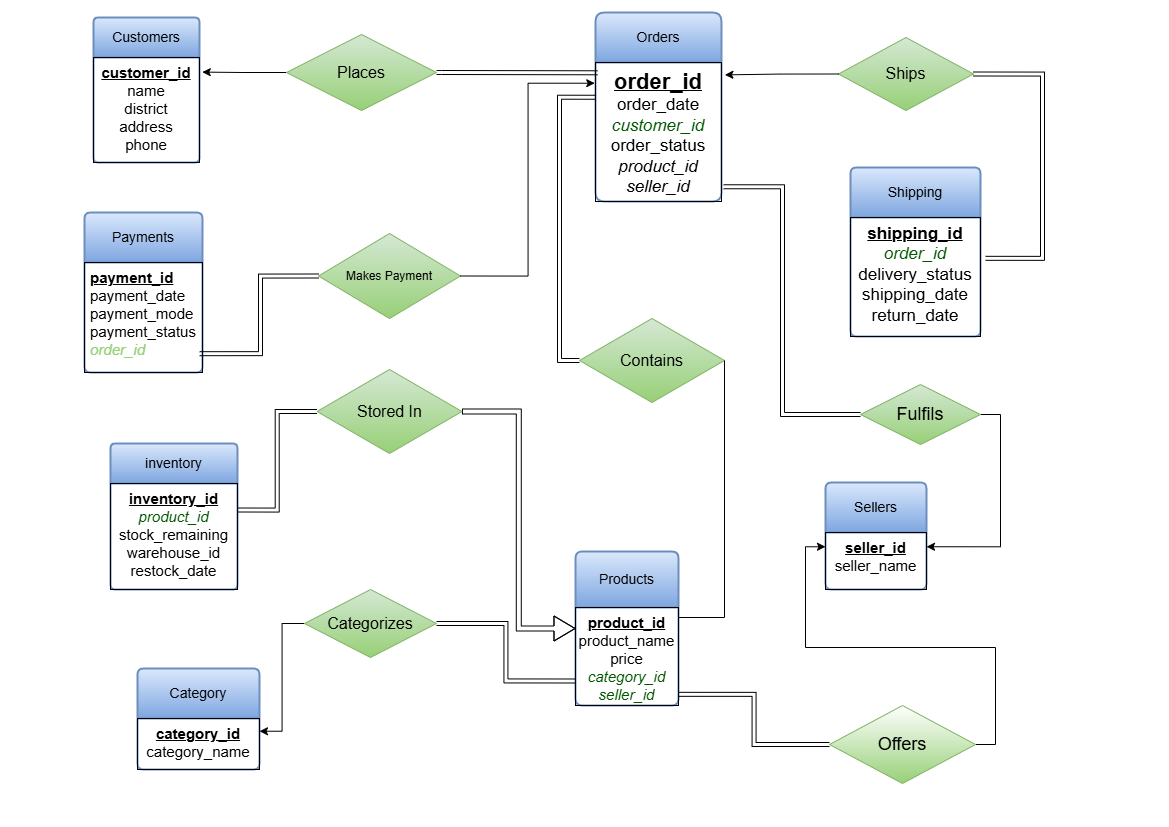

The diagram above was exported from draw.io. Its source (the exported page's mxGraphModel, read from the mxfile embedded in the PNG):
<mxGraphModel dx="1214" dy="789" grid="0" gridSize="10" guides="1" tooltips="1" connect="1" arrows="1" fold="1" page="1" pageScale="1" pageWidth="1169" pageHeight="827" background="light-dark(#FFFFFF,#EEEEEE)" math="0" shadow="0">
  <root>
    <mxCell id="0" />
    <mxCell id="1" parent="0" />
    <mxCell id="vRbGoURUn1Mtr5-Fh3RJ-128" value="Customers" style="swimlane;childLayout=stackLayout;horizontal=1;startSize=40;horizontalStack=0;rounded=1;fontSize=14;fontStyle=0;strokeWidth=2;resizeParent=0;resizeLast=1;shadow=0;dashed=0;align=center;arcSize=4;whiteSpace=wrap;html=1;strokeColor=#6c8ebf;fillColor=#dae8fc;gradientColor=#7ea6e0;" parent="1" vertex="1">
      <mxGeometry x="93" y="17" width="106" height="145" as="geometry" />
    </mxCell>
    <mxCell id="vRbGoURUn1Mtr5-Fh3RJ-129" value="&lt;u&gt;&lt;b&gt;&lt;font style=&quot;font-size: 15px;&quot;&gt;customer_id&lt;/font&gt;&lt;/b&gt;&lt;/u&gt;&lt;div&gt;&lt;font style=&quot;font-size: 15px;&quot;&gt;name&lt;/font&gt;&lt;/div&gt;&lt;div&gt;&lt;font style=&quot;font-size: 15px;&quot;&gt;district&lt;/font&gt;&lt;/div&gt;&lt;div&gt;&lt;font style=&quot;font-size: 15px;&quot;&gt;address&lt;/font&gt;&lt;/div&gt;&lt;div&gt;&lt;font style=&quot;font-size: 15px;&quot;&gt;phone&lt;/font&gt;&lt;/div&gt;" style="align=center;strokeColor=light-dark(#000000,#000000);fillColor=none;spacingLeft=4;spacingRight=4;fontSize=12;verticalAlign=top;resizable=0;rotatable=0;part=1;html=1;whiteSpace=wrap;fontColor=light-dark(#000000,#000000);" parent="vRbGoURUn1Mtr5-Fh3RJ-128" vertex="1">
      <mxGeometry y="40" width="106" height="105" as="geometry" />
    </mxCell>
    <mxCell id="vRbGoURUn1Mtr5-Fh3RJ-135" value="Sellers" style="swimlane;childLayout=stackLayout;horizontal=1;startSize=50;horizontalStack=0;rounded=1;fontSize=14;fontStyle=0;strokeWidth=2;resizeParent=0;resizeLast=1;shadow=0;dashed=0;align=center;arcSize=4;whiteSpace=wrap;html=1;strokeColor=#6c8ebf;fillColor=#dae8fc;gradientColor=#7ea6e0;" parent="1" vertex="1">
      <mxGeometry x="825" y="482" width="101" height="107" as="geometry" />
    </mxCell>
    <mxCell id="vRbGoURUn1Mtr5-Fh3RJ-136" value="&lt;u&gt;&lt;font style=&quot;font-size: 15px;&quot;&gt;&lt;b&gt;seller_id&lt;/b&gt;&lt;/font&gt;&lt;/u&gt;&lt;div&gt;&lt;font style=&quot;font-size: 15px;&quot;&gt;seller_name&lt;/font&gt;&lt;/div&gt;" style="align=center;strokeColor=light-dark(#000000,#000000);fillColor=none;spacingLeft=4;spacingRight=4;fontSize=12;verticalAlign=top;resizable=0;rotatable=0;part=1;html=1;whiteSpace=wrap;fontColor=light-dark(#000000,#000000);" parent="vRbGoURUn1Mtr5-Fh3RJ-135" vertex="1">
      <mxGeometry y="50" width="101" height="57" as="geometry" />
    </mxCell>
    <mxCell id="vRbGoURUn1Mtr5-Fh3RJ-137" value="Category" style="swimlane;childLayout=stackLayout;horizontal=1;startSize=50;horizontalStack=0;rounded=1;fontSize=14;fontStyle=0;strokeWidth=2;resizeParent=0;resizeLast=1;shadow=0;dashed=0;align=center;arcSize=4;whiteSpace=wrap;html=1;strokeColor=#6c8ebf;fillColor=#dae8fc;gradientColor=#7ea6e0;" parent="1" vertex="1">
      <mxGeometry x="137" y="668" width="122" height="101" as="geometry" />
    </mxCell>
    <mxCell id="vRbGoURUn1Mtr5-Fh3RJ-138" value="&lt;u&gt;&lt;font style=&quot;font-size: 15px;&quot;&gt;&lt;b&gt;category_id&lt;/b&gt;&lt;/font&gt;&lt;/u&gt;&lt;div&gt;&lt;font style=&quot;font-size: 15px;&quot;&gt;category_name&lt;/font&gt;&lt;/div&gt;" style="align=center;strokeColor=light-dark(#000000,#000000);fillColor=none;spacingLeft=4;spacingRight=4;fontSize=12;verticalAlign=top;resizable=0;rotatable=0;part=1;html=1;whiteSpace=wrap;fontColor=light-dark(#000000,#000000);" parent="vRbGoURUn1Mtr5-Fh3RJ-137" vertex="1">
      <mxGeometry y="50" width="122" height="51" as="geometry" />
    </mxCell>
    <mxCell id="vRbGoURUn1Mtr5-Fh3RJ-139" value="Products" style="swimlane;childLayout=stackLayout;horizontal=1;startSize=56;horizontalStack=0;rounded=1;fontSize=14;fontStyle=0;strokeWidth=2;resizeParent=0;resizeLast=1;shadow=0;dashed=0;align=center;arcSize=4;whiteSpace=wrap;html=1;strokeColor=#6c8ebf;fillColor=#dae8fc;gradientColor=#7ea6e0;" parent="1" vertex="1">
      <mxGeometry x="575" y="551" width="103" height="154" as="geometry" />
    </mxCell>
    <mxCell id="vRbGoURUn1Mtr5-Fh3RJ-140" value="&lt;u&gt;&lt;font style=&quot;font-size: 15px;&quot;&gt;&lt;b&gt;product_id&lt;/b&gt;&lt;/font&gt;&lt;/u&gt;&lt;div&gt;&lt;font style=&quot;font-size: 15px;&quot;&gt;product_name&lt;/font&gt;&lt;/div&gt;&lt;div&gt;&lt;font style=&quot;font-size: 15px;&quot;&gt;price&lt;/font&gt;&lt;/div&gt;&lt;div&gt;&lt;font style=&quot;font-size: 15px; color: light-dark(rgb(0, 87, 0), rgb(0, 153, 0));&quot;&gt;&lt;i&gt;category_id&lt;/i&gt;&lt;/font&gt;&lt;/div&gt;&lt;div&gt;&lt;font style=&quot;font-size: 15px; color: light-dark(rgb(0, 87, 0), rgb(0, 153, 0));&quot;&gt;&lt;i&gt;seller_id&lt;/i&gt;&lt;/font&gt;&lt;/div&gt;" style="align=center;strokeColor=light-dark(#000000,#000000);fillColor=none;spacingLeft=4;spacingRight=4;fontSize=12;verticalAlign=top;resizable=0;rotatable=0;part=1;html=1;whiteSpace=wrap;fontColor=light-dark(#000000,#000000);" parent="vRbGoURUn1Mtr5-Fh3RJ-139" vertex="1">
      <mxGeometry y="56" width="103" height="98" as="geometry" />
    </mxCell>
    <mxCell id="vRbGoURUn1Mtr5-Fh3RJ-141" value="Orders" style="swimlane;childLayout=stackLayout;horizontal=1;startSize=50;horizontalStack=0;rounded=1;fontSize=14;fontStyle=0;strokeWidth=2;resizeParent=0;resizeLast=1;shadow=0;dashed=0;align=center;arcSize=6;whiteSpace=wrap;html=1;strokeColor=#6c8ebf;fillColor=#dae8fc;gradientColor=#7ea6e0;" parent="1" vertex="1">
      <mxGeometry x="595" y="12" width="126" height="189" as="geometry" />
    </mxCell>
    <mxCell id="vRbGoURUn1Mtr5-Fh3RJ-142" value="&lt;u&gt;&lt;font style=&quot;font-size: 22px;&quot;&gt;&lt;b style=&quot;&quot;&gt;order_id&lt;/b&gt;&lt;/font&gt;&lt;/u&gt;&lt;div&gt;&lt;font style=&quot;font-size: 17px;&quot;&gt;order_date&lt;/font&gt;&lt;/div&gt;&lt;div&gt;&lt;font style=&quot;font-size: 17px; color: light-dark(rgb(0, 87, 0), rgb(0, 153, 0));&quot;&gt;&lt;i style=&quot;&quot;&gt;customer_id&lt;/i&gt;&lt;/font&gt;&lt;/div&gt;&lt;div&gt;&lt;font style=&quot;font-size: 17px;&quot;&gt;order_status&lt;/font&gt;&lt;/div&gt;&lt;div&gt;&lt;font style=&quot;font-size: 17px; color: light-dark(rgb(0, 0, 0), rgb(0, 153, 0));&quot;&gt;&lt;i&gt;product_id&lt;/i&gt;&lt;/font&gt;&lt;/div&gt;&lt;div&gt;&lt;font style=&quot;font-size: 17px; color: light-dark(rgb(0, 0, 0), rgb(0, 153, 0));&quot;&gt;&lt;i&gt;seller_id&lt;/i&gt;&lt;/font&gt;&lt;/div&gt;" style="align=center;strokeColor=light-dark(#000000,#000000);fillColor=none;spacingLeft=4;spacingRight=4;fontSize=12;verticalAlign=top;resizable=0;rotatable=0;part=1;html=1;whiteSpace=wrap;fontColor=light-dark(#000000,#000000);" parent="vRbGoURUn1Mtr5-Fh3RJ-141" vertex="1">
      <mxGeometry y="50" width="126" height="139" as="geometry" />
    </mxCell>
    <mxCell id="vRbGoURUn1Mtr5-Fh3RJ-143" value="inventory" style="swimlane;childLayout=stackLayout;horizontal=1;startSize=40;horizontalStack=0;rounded=1;fontSize=14;fontStyle=0;strokeWidth=2;resizeParent=0;resizeLast=1;shadow=0;dashed=0;align=center;arcSize=4;whiteSpace=wrap;html=1;strokeColor=#6c8ebf;fillColor=#dae8fc;gradientColor=#7ea6e0;" parent="1" vertex="1">
      <mxGeometry x="110" y="443" width="127" height="146" as="geometry" />
    </mxCell>
    <mxCell id="vRbGoURUn1Mtr5-Fh3RJ-144" value="&lt;u&gt;&lt;font style=&quot;font-size: 15px;&quot;&gt;&lt;b&gt;inventory_id&lt;/b&gt;&lt;/font&gt;&lt;/u&gt;&lt;div&gt;&lt;font style=&quot;font-size: 15px; color: light-dark(rgb(0, 87, 0), rgb(0, 153, 0));&quot;&gt;&lt;i&gt;product_id&lt;/i&gt;&lt;/font&gt;&lt;/div&gt;&lt;div&gt;&lt;font style=&quot;font-size: 15px;&quot;&gt;stock_remaining&lt;/font&gt;&lt;/div&gt;&lt;div&gt;&lt;font style=&quot;font-size: 15px;&quot;&gt;warehouse_id&lt;/font&gt;&lt;/div&gt;&lt;div&gt;&lt;font style=&quot;font-size: 15px;&quot;&gt;restock_date&lt;/font&gt;&lt;/div&gt;" style="align=center;strokeColor=light-dark(#000000,#000000);fillColor=none;spacingLeft=4;spacingRight=4;fontSize=12;verticalAlign=top;resizable=0;rotatable=0;part=1;html=1;whiteSpace=wrap;fontColor=light-dark(#000000,#000000);" parent="vRbGoURUn1Mtr5-Fh3RJ-143" vertex="1">
      <mxGeometry y="40" width="127" height="106" as="geometry" />
    </mxCell>
    <mxCell id="vRbGoURUn1Mtr5-Fh3RJ-145" value="Payments" style="swimlane;childLayout=stackLayout;horizontal=1;startSize=50;horizontalStack=0;rounded=1;fontSize=14;fontStyle=0;strokeWidth=2;resizeParent=0;resizeLast=1;shadow=0;dashed=0;align=center;arcSize=4;whiteSpace=wrap;html=1;strokeColor=#6c8ebf;fillColor=#dae8fc;gradientColor=#7ea6e0;" parent="1" vertex="1">
      <mxGeometry x="84" y="212" width="118" height="160" as="geometry" />
    </mxCell>
    <mxCell id="vRbGoURUn1Mtr5-Fh3RJ-146" value="&lt;u&gt;&lt;b&gt;&lt;font style=&quot;font-size: 15px;&quot;&gt;payment_id&lt;/font&gt;&lt;/b&gt;&lt;/u&gt;&lt;div&gt;&lt;font style=&quot;font-size: 15px;&quot;&gt;payment_date&lt;/font&gt;&lt;/div&gt;&lt;div&gt;&lt;font style=&quot;font-size: 15px;&quot;&gt;payment_mode&lt;/font&gt;&lt;/div&gt;&lt;div&gt;&lt;font style=&quot;font-size: 15px;&quot;&gt;payment_status&lt;/font&gt;&lt;/div&gt;&lt;div&gt;&lt;font style=&quot;font-size: 15px; color: light-dark(rgb(151, 208, 119), rgb(0, 102, 0));&quot;&gt;&lt;i style=&quot;&quot;&gt;order_id&lt;/i&gt;&lt;/font&gt;&lt;/div&gt;" style="align=left;strokeColor=light-dark(#000000,#000000);fillColor=none;spacingLeft=4;spacingRight=4;fontSize=12;verticalAlign=top;resizable=0;rotatable=0;part=1;html=1;whiteSpace=wrap;fontColor=light-dark(#000000,#000000);" parent="vRbGoURUn1Mtr5-Fh3RJ-145" vertex="1">
      <mxGeometry y="50" width="118" height="110" as="geometry" />
    </mxCell>
    <mxCell id="vRbGoURUn1Mtr5-Fh3RJ-147" value="Shipping" style="swimlane;childLayout=stackLayout;horizontal=1;startSize=50;horizontalStack=0;rounded=1;fontSize=14;fontStyle=0;strokeWidth=2;resizeParent=0;resizeLast=1;shadow=0;dashed=0;align=center;arcSize=4;whiteSpace=wrap;html=1;strokeColor=#6c8ebf;fillColor=#dae8fc;gradientColor=#7ea6e0;" parent="1" vertex="1">
      <mxGeometry x="850" y="167" width="130" height="169" as="geometry" />
    </mxCell>
    <mxCell id="vRbGoURUn1Mtr5-Fh3RJ-148" value="&lt;u&gt;&lt;font style=&quot;font-size: 17px;&quot;&gt;&lt;b&gt;shipping_id&lt;/b&gt;&lt;/font&gt;&lt;/u&gt;&lt;div&gt;&lt;font style=&quot;font-size: 17px; color: light-dark(rgb(0, 87, 0), rgb(0, 153, 0));&quot;&gt;&lt;i&gt;order_id&lt;/i&gt;&lt;/font&gt;&lt;/div&gt;&lt;div&gt;&lt;font style=&quot;font-size: 17px;&quot;&gt;delivery_status&lt;/font&gt;&lt;/div&gt;&lt;div&gt;&lt;font style=&quot;font-size: 17px;&quot;&gt;shipping_date&lt;/font&gt;&lt;/div&gt;&lt;div&gt;&lt;font style=&quot;font-size: 17px;&quot;&gt;return_date&lt;/font&gt;&lt;/div&gt;" style="align=center;strokeColor=light-dark(#000000,#000000);fillColor=none;spacingLeft=4;spacingRight=4;fontSize=12;verticalAlign=top;resizable=0;rotatable=0;part=1;html=1;whiteSpace=wrap;fontColor=light-dark(#000000,#000000);" parent="vRbGoURUn1Mtr5-Fh3RJ-147" vertex="1">
      <mxGeometry y="50" width="130" height="119" as="geometry" />
    </mxCell>
    <mxCell id="qMvQ3ZgegCaO6SSWO3HP-16" style="edgeStyle=orthogonalEdgeStyle;rounded=0;orthogonalLoop=1;jettySize=auto;html=1;exitX=0;exitY=0.5;exitDx=0;exitDy=0;entryX=1.026;entryY=0.139;entryDx=0;entryDy=0;entryPerimeter=0;strokeColor=light-dark(#000000,#000000);" parent="1" source="vRbGoURUn1Mtr5-Fh3RJ-151" target="vRbGoURUn1Mtr5-Fh3RJ-129" edge="1">
      <mxGeometry relative="1" as="geometry" />
    </mxCell>
    <mxCell id="vRbGoURUn1Mtr5-Fh3RJ-151" value="&lt;font style=&quot;font-size: 16px;&quot;&gt;Places&lt;/font&gt;" style="shape=rhombus;perimeter=rhombusPerimeter;whiteSpace=wrap;html=1;align=center;fillColor=#d5e8d4;strokeColor=#82b366;gradientColor=light-dark(#97D077,#77FF24);" parent="1" vertex="1">
      <mxGeometry x="286" y="34" width="150" height="76" as="geometry" />
    </mxCell>
    <mxCell id="qMvQ3ZgegCaO6SSWO3HP-40" style="edgeStyle=orthogonalEdgeStyle;rounded=0;orthogonalLoop=1;jettySize=auto;html=1;exitX=0;exitY=0.5;exitDx=0;exitDy=0;entryX=1;entryY=0.25;entryDx=0;entryDy=0;strokeColor=light-dark(#000000,#000000);" parent="1" source="vRbGoURUn1Mtr5-Fh3RJ-152" target="vRbGoURUn1Mtr5-Fh3RJ-138" edge="1">
      <mxGeometry relative="1" as="geometry" />
    </mxCell>
    <mxCell id="JcLg7ciEbzEBEMIEyEko-8" style="edgeStyle=orthogonalEdgeStyle;rounded=0;orthogonalLoop=1;jettySize=auto;html=1;exitX=1;exitY=0.5;exitDx=0;exitDy=0;entryX=0;entryY=0.75;entryDx=0;entryDy=0;shape=link;strokeColor=light-dark(#000000,#000000);" edge="1" parent="1" source="vRbGoURUn1Mtr5-Fh3RJ-152" target="vRbGoURUn1Mtr5-Fh3RJ-140">
      <mxGeometry relative="1" as="geometry" />
    </mxCell>
    <mxCell id="vRbGoURUn1Mtr5-Fh3RJ-152" value="&lt;font style=&quot;font-size: 16px;&quot;&gt;Categorizes&lt;/font&gt;" style="shape=rhombus;perimeter=rhombusPerimeter;whiteSpace=wrap;html=1;align=center;strokeColor=#82b366;fillColor=#d5e8d4;gradientColor=light-dark(#97D077,#27FF00);" parent="1" vertex="1">
      <mxGeometry x="304" y="589" width="132" height="68" as="geometry" />
    </mxCell>
    <mxCell id="qMvQ3ZgegCaO6SSWO3HP-7" style="edgeStyle=orthogonalEdgeStyle;rounded=0;orthogonalLoop=1;jettySize=auto;html=1;exitX=1;exitY=0.5;exitDx=0;exitDy=0;entryX=0;entryY=0.25;entryDx=0;entryDy=0;strokeColor=light-dark(#000000,#000000);" parent="1" source="vRbGoURUn1Mtr5-Fh3RJ-155" target="vRbGoURUn1Mtr5-Fh3RJ-136" edge="1">
      <mxGeometry relative="1" as="geometry" />
    </mxCell>
    <mxCell id="vRbGoURUn1Mtr5-Fh3RJ-155" value="&lt;font style=&quot;font-size: 18px;&quot;&gt;Offers&lt;/font&gt;" style="shape=rhombus;perimeter=rhombusPerimeter;whiteSpace=wrap;html=1;align=center;strokeColor=#82b366;fillColor=default;gradientColor=light-dark(#97D077,#0BFF00);" parent="1" vertex="1">
      <mxGeometry x="829" y="705" width="146" height="78" as="geometry" />
    </mxCell>
    <mxCell id="vRbGoURUn1Mtr5-Fh3RJ-156" value="&lt;font style=&quot;font-size: 16px;&quot;&gt;Ships&lt;/font&gt;" style="shape=rhombus;perimeter=rhombusPerimeter;whiteSpace=wrap;html=1;align=center;strokeColor=#82b366;fillColor=light-dark(#D5E8D4,#0AFF05);gradientColor=#97d077;" parent="1" vertex="1">
      <mxGeometry x="838" y="37" width="135" height="73" as="geometry" />
    </mxCell>
    <mxCell id="vRbGoURUn1Mtr5-Fh3RJ-157" value="Makes Payment" style="shape=rhombus;perimeter=rhombusPerimeter;whiteSpace=wrap;html=1;align=center;strokeColor=#82b366;fillColor=#d5e8d4;gradientColor=light-dark(#97D077,#19FF00);" parent="1" vertex="1">
      <mxGeometry x="318" y="233" width="142" height="85" as="geometry" />
    </mxCell>
    <mxCell id="qMvQ3ZgegCaO6SSWO3HP-3" style="edgeStyle=orthogonalEdgeStyle;rounded=0;orthogonalLoop=1;jettySize=auto;html=1;exitX=1;exitY=0.5;exitDx=0;exitDy=0;entryX=0;entryY=0.5;entryDx=0;entryDy=0;shape=flexArrow;strokeColor=light-dark(#000000,#000000);endWidth=19;endSize=6.67;width=5;" parent="1" source="vRbGoURUn1Mtr5-Fh3RJ-158" target="vRbGoURUn1Mtr5-Fh3RJ-139" edge="1">
      <mxGeometry relative="1" as="geometry" />
    </mxCell>
    <mxCell id="qMvQ3ZgegCaO6SSWO3HP-21" style="edgeStyle=orthogonalEdgeStyle;rounded=0;orthogonalLoop=1;jettySize=auto;html=1;exitX=0;exitY=0.5;exitDx=0;exitDy=0;entryX=1;entryY=0.25;entryDx=0;entryDy=0;shape=link;strokeColor=light-dark(#000000,#000000);" parent="1" source="vRbGoURUn1Mtr5-Fh3RJ-158" target="vRbGoURUn1Mtr5-Fh3RJ-144" edge="1">
      <mxGeometry relative="1" as="geometry" />
    </mxCell>
    <mxCell id="vRbGoURUn1Mtr5-Fh3RJ-158" value="&lt;font style=&quot;font-size: 16px;&quot;&gt;Stored In&lt;/font&gt;" style="shape=rhombus;perimeter=rhombusPerimeter;whiteSpace=wrap;html=1;align=center;strokeColor=#82b366;fillColor=light-dark(#D5E8D4,#2DFF00);gradientColor=#97d077;" parent="1" vertex="1">
      <mxGeometry x="316.5" y="369" width="145" height="84" as="geometry" />
    </mxCell>
    <mxCell id="qMvQ3ZgegCaO6SSWO3HP-13" style="edgeStyle=orthogonalEdgeStyle;rounded=0;orthogonalLoop=1;jettySize=auto;html=1;exitX=1;exitY=0.5;exitDx=0;exitDy=0;entryX=1;entryY=0.25;entryDx=0;entryDy=0;strokeColor=light-dark(#000000,#000000);" parent="1" source="vRbGoURUn1Mtr5-Fh3RJ-159" target="vRbGoURUn1Mtr5-Fh3RJ-136" edge="1">
      <mxGeometry relative="1" as="geometry" />
    </mxCell>
    <mxCell id="vRbGoURUn1Mtr5-Fh3RJ-159" value="&lt;font style=&quot;font-size: 18px;&quot;&gt;Fulfils&lt;/font&gt;" style="shape=rhombus;perimeter=rhombusPerimeter;whiteSpace=wrap;html=1;align=center;strokeColor=#82b366;fillColor=#d5e8d4;gradientColor=light-dark(#97D077,#4BFF03);" parent="1" vertex="1">
      <mxGeometry x="860" y="384" width="120" height="60" as="geometry" />
    </mxCell>
    <mxCell id="qMvQ3ZgegCaO6SSWO3HP-15" style="edgeStyle=orthogonalEdgeStyle;rounded=0;orthogonalLoop=1;jettySize=auto;html=1;exitX=0;exitY=0.5;exitDx=0;exitDy=0;entryX=1.027;entryY=0.089;entryDx=0;entryDy=0;entryPerimeter=0;strokeColor=light-dark(#000000,#000000);" parent="1" source="vRbGoURUn1Mtr5-Fh3RJ-156" target="vRbGoURUn1Mtr5-Fh3RJ-142" edge="1">
      <mxGeometry relative="1" as="geometry" />
    </mxCell>
    <mxCell id="qMvQ3ZgegCaO6SSWO3HP-20" style="edgeStyle=orthogonalEdgeStyle;rounded=0;orthogonalLoop=1;jettySize=auto;html=1;exitX=0;exitY=0.5;exitDx=0;exitDy=0;entryX=0.976;entryY=0.829;entryDx=0;entryDy=0;entryPerimeter=0;strokeColor=light-dark(#000000,#000000);shape=link;" parent="1" source="vRbGoURUn1Mtr5-Fh3RJ-157" target="vRbGoURUn1Mtr5-Fh3RJ-146" edge="1">
      <mxGeometry relative="1" as="geometry" />
    </mxCell>
    <mxCell id="qMvQ3ZgegCaO6SSWO3HP-30" style="edgeStyle=orthogonalEdgeStyle;rounded=0;orthogonalLoop=1;jettySize=auto;html=1;exitX=1;exitY=0.5;exitDx=0;exitDy=0;entryX=0.016;entryY=0.074;entryDx=0;entryDy=0;entryPerimeter=0;shape=link;strokeColor=light-dark(#000000,#000000);" parent="1" source="vRbGoURUn1Mtr5-Fh3RJ-151" target="vRbGoURUn1Mtr5-Fh3RJ-142" edge="1">
      <mxGeometry relative="1" as="geometry">
        <Array as="points">
          <mxPoint x="441" y="72" />
        </Array>
      </mxGeometry>
    </mxCell>
    <mxCell id="qMvQ3ZgegCaO6SSWO3HP-35" style="edgeStyle=orthogonalEdgeStyle;rounded=0;orthogonalLoop=1;jettySize=auto;html=1;exitX=1;exitY=0.5;exitDx=0;exitDy=0;entryX=-0.006;entryY=0.149;entryDx=0;entryDy=0;entryPerimeter=0;strokeColor=light-dark(#000000,#000000);" parent="1" source="vRbGoURUn1Mtr5-Fh3RJ-157" target="vRbGoURUn1Mtr5-Fh3RJ-142" edge="1">
      <mxGeometry relative="1" as="geometry" />
    </mxCell>
    <mxCell id="qMvQ3ZgegCaO6SSWO3HP-36" style="edgeStyle=orthogonalEdgeStyle;rounded=0;orthogonalLoop=1;jettySize=auto;html=1;exitX=0;exitY=0.5;exitDx=0;exitDy=0;entryX=1.017;entryY=0.894;entryDx=0;entryDy=0;entryPerimeter=0;shape=link;strokeColor=light-dark(#000000,#000000);" parent="1" source="vRbGoURUn1Mtr5-Fh3RJ-159" target="vRbGoURUn1Mtr5-Fh3RJ-142" edge="1">
      <mxGeometry relative="1" as="geometry">
        <Array as="points">
          <mxPoint x="782" y="414" />
          <mxPoint x="782" y="186" />
        </Array>
      </mxGeometry>
    </mxCell>
    <mxCell id="qMvQ3ZgegCaO6SSWO3HP-37" style="edgeStyle=orthogonalEdgeStyle;rounded=0;orthogonalLoop=1;jettySize=auto;html=1;exitX=1;exitY=0.5;exitDx=0;exitDy=0;entryX=1.039;entryY=0.343;entryDx=0;entryDy=0;entryPerimeter=0;shape=link;strokeColor=light-dark(#000000,#000000);endWidth=20;" parent="1" source="vRbGoURUn1Mtr5-Fh3RJ-156" target="vRbGoURUn1Mtr5-Fh3RJ-148" edge="1">
      <mxGeometry relative="1" as="geometry">
        <Array as="points">
          <mxPoint x="1042" y="74" />
          <mxPoint x="1042" y="258" />
        </Array>
      </mxGeometry>
    </mxCell>
    <mxCell id="JcLg7ciEbzEBEMIEyEko-5" style="edgeStyle=orthogonalEdgeStyle;rounded=0;orthogonalLoop=1;jettySize=auto;html=1;exitX=0;exitY=0.5;exitDx=0;exitDy=0;entryX=0;entryY=0.25;entryDx=0;entryDy=0;shape=link;strokeColor=light-dark(#000000,#000000);" edge="1" parent="1" source="JcLg7ciEbzEBEMIEyEko-2" target="vRbGoURUn1Mtr5-Fh3RJ-142">
      <mxGeometry relative="1" as="geometry" />
    </mxCell>
    <mxCell id="JcLg7ciEbzEBEMIEyEko-2" value="&lt;font style=&quot;font-size: 16px;&quot;&gt;Contains&lt;/font&gt;" style="shape=rhombus;perimeter=rhombusPerimeter;whiteSpace=wrap;html=1;align=center;strokeColor=#82b366;fillColor=light-dark(#D5E8D4,#2DFF00);gradientColor=#97d077;" vertex="1" parent="1">
      <mxGeometry x="579" y="318" width="145" height="84" as="geometry" />
    </mxCell>
    <mxCell id="JcLg7ciEbzEBEMIEyEko-7" style="edgeStyle=orthogonalEdgeStyle;rounded=0;orthogonalLoop=1;jettySize=auto;html=1;exitX=0;exitY=0.5;exitDx=0;exitDy=0;entryX=1;entryY=0.886;entryDx=0;entryDy=0;entryPerimeter=0;shape=link;strokeColor=light-dark(#000000,#000000);" edge="1" parent="1" source="vRbGoURUn1Mtr5-Fh3RJ-155" target="vRbGoURUn1Mtr5-Fh3RJ-140">
      <mxGeometry relative="1" as="geometry" />
    </mxCell>
    <mxCell id="JcLg7ciEbzEBEMIEyEko-9" value="" style="endArrow=none;html=1;rounded=0;exitX=1;exitY=0.5;exitDx=0;exitDy=0;entryX=1.006;entryY=0.102;entryDx=0;entryDy=0;entryPerimeter=0;strokeColor=light-dark(#000000,#000000);" edge="1" parent="1" source="JcLg7ciEbzEBEMIEyEko-2" target="vRbGoURUn1Mtr5-Fh3RJ-140">
      <mxGeometry relative="1" as="geometry">
        <mxPoint x="336" y="358" as="sourcePoint" />
        <mxPoint x="724" y="624" as="targetPoint" />
        <Array as="points">
          <mxPoint x="724" y="617" />
        </Array>
      </mxGeometry>
    </mxCell>
  </root>
</mxGraphModel>